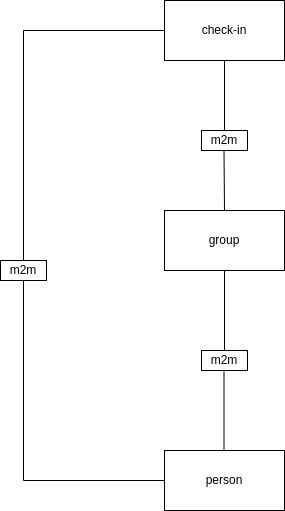

The diagram above was exported from draw.io. Its source (the exported page's mxGraphModel, read from the mxfile embedded in the PNG):
<mxGraphModel dx="1422" dy="790" grid="1" gridSize="10" guides="1" tooltips="1" connect="1" arrows="1" fold="1" page="1" pageScale="1" pageWidth="827" pageHeight="1169" math="0" shadow="0">
  <root>
    <mxCell id="0" />
    <mxCell id="1" parent="0" />
    <mxCell id="pbkC6MRi-_gRnowdd5pe-1" value="check-in&lt;br&gt;" style="rounded=0;whiteSpace=wrap;html=1;" parent="1" vertex="1">
      <mxGeometry x="294" y="90" width="120" height="60" as="geometry" />
    </mxCell>
    <mxCell id="pbkC6MRi-_gRnowdd5pe-2" value="m2m" style="rounded=0;whiteSpace=wrap;html=1;" parent="1" vertex="1">
      <mxGeometry x="331" y="220" width="46" height="20" as="geometry" />
    </mxCell>
    <mxCell id="pbkC6MRi-_gRnowdd5pe-3" value="person" style="rounded=0;whiteSpace=wrap;html=1;" parent="1" vertex="1">
      <mxGeometry x="294" y="540" width="120" height="60" as="geometry" />
    </mxCell>
    <mxCell id="pbkC6MRi-_gRnowdd5pe-4" value="m2m" style="rounded=0;whiteSpace=wrap;html=1;" parent="1" vertex="1">
      <mxGeometry x="331" y="440" width="46" height="20" as="geometry" />
    </mxCell>
    <mxCell id="pbkC6MRi-_gRnowdd5pe-5" value="group" style="rounded=0;whiteSpace=wrap;html=1;" parent="1" vertex="1">
      <mxGeometry x="294" y="300" width="120" height="60" as="geometry" />
    </mxCell>
    <mxCell id="pbkC6MRi-_gRnowdd5pe-6" value="" style="endArrow=none;html=1;rounded=0;exitX=0.5;exitY=0;exitDx=0;exitDy=0;entryX=0.5;entryY=1;entryDx=0;entryDy=0;" parent="1" source="pbkC6MRi-_gRnowdd5pe-4" target="pbkC6MRi-_gRnowdd5pe-5" edge="1">
      <mxGeometry width="50" height="50" relative="1" as="geometry">
        <mxPoint x="390" y="420" as="sourcePoint" />
        <mxPoint x="440" y="370" as="targetPoint" />
      </mxGeometry>
    </mxCell>
    <mxCell id="pbkC6MRi-_gRnowdd5pe-7" value="" style="endArrow=none;html=1;rounded=0;exitX=0.5;exitY=0;exitDx=0;exitDy=0;entryX=0.5;entryY=1;entryDx=0;entryDy=0;" parent="1" edge="1">
      <mxGeometry width="50" height="50" relative="1" as="geometry">
        <mxPoint x="353.5" y="540" as="sourcePoint" />
        <mxPoint x="353.5" y="460" as="targetPoint" />
      </mxGeometry>
    </mxCell>
    <mxCell id="pbkC6MRi-_gRnowdd5pe-8" value="" style="endArrow=none;html=1;rounded=0;exitX=0.5;exitY=0;exitDx=0;exitDy=0;entryX=0.5;entryY=1;entryDx=0;entryDy=0;" parent="1" source="pbkC6MRi-_gRnowdd5pe-5" edge="1">
      <mxGeometry width="50" height="50" relative="1" as="geometry">
        <mxPoint x="353.5" y="320" as="sourcePoint" />
        <mxPoint x="353.5" y="240" as="targetPoint" />
      </mxGeometry>
    </mxCell>
    <mxCell id="pbkC6MRi-_gRnowdd5pe-9" value="" style="endArrow=none;html=1;rounded=0;exitX=0.5;exitY=0;exitDx=0;exitDy=0;entryX=0.5;entryY=1;entryDx=0;entryDy=0;" parent="1" source="pbkC6MRi-_gRnowdd5pe-2" target="pbkC6MRi-_gRnowdd5pe-1" edge="1">
      <mxGeometry width="50" height="50" relative="1" as="geometry">
        <mxPoint x="360" y="220" as="sourcePoint" />
        <mxPoint x="350" y="150" as="targetPoint" />
      </mxGeometry>
    </mxCell>
    <mxCell id="pbkC6MRi-_gRnowdd5pe-11" value="m2m" style="rounded=0;whiteSpace=wrap;html=1;" parent="1" vertex="1">
      <mxGeometry x="130" y="350" width="46" height="20" as="geometry" />
    </mxCell>
    <mxCell id="pbkC6MRi-_gRnowdd5pe-12" value="" style="endArrow=none;html=1;rounded=0;exitX=0;exitY=0.5;exitDx=0;exitDy=0;entryX=0.5;entryY=1;entryDx=0;entryDy=0;" parent="1" source="pbkC6MRi-_gRnowdd5pe-3" target="pbkC6MRi-_gRnowdd5pe-11" edge="1">
      <mxGeometry width="50" height="50" relative="1" as="geometry">
        <mxPoint x="390" y="420" as="sourcePoint" />
        <mxPoint x="440" y="370" as="targetPoint" />
        <Array as="points">
          <mxPoint x="153" y="570" />
        </Array>
      </mxGeometry>
    </mxCell>
    <mxCell id="pbkC6MRi-_gRnowdd5pe-13" value="" style="endArrow=none;html=1;rounded=0;exitX=0.5;exitY=0;exitDx=0;exitDy=0;entryX=0;entryY=0.5;entryDx=0;entryDy=0;" parent="1" source="pbkC6MRi-_gRnowdd5pe-11" target="pbkC6MRi-_gRnowdd5pe-1" edge="1">
      <mxGeometry width="50" height="50" relative="1" as="geometry">
        <mxPoint x="390" y="420" as="sourcePoint" />
        <mxPoint x="440" y="370" as="targetPoint" />
        <Array as="points">
          <mxPoint x="153" y="120" />
        </Array>
      </mxGeometry>
    </mxCell>
  </root>
</mxGraphModel>